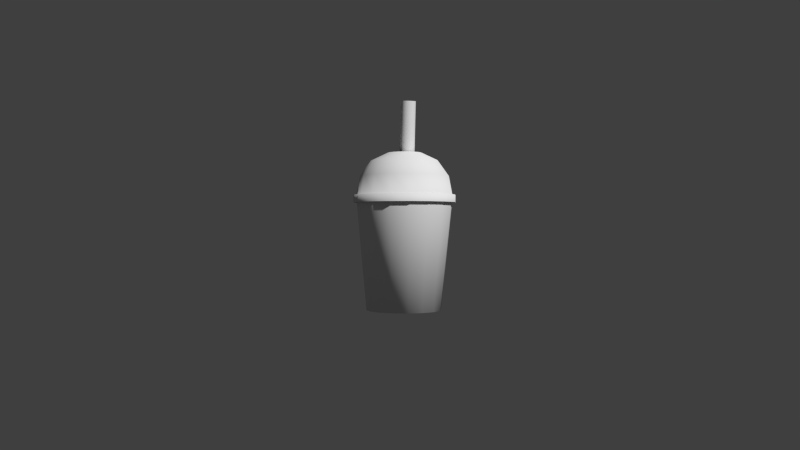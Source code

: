 # Source: BubbleTea.blend  (saved by Blender 2.66.0; exported with 4.5.12 LTS)
import bpy
from mathutils import Matrix  # noqa: F401  (used for matrix-valued properties, if any)

bpy.ops.wm.read_factory_settings(use_empty=True)
scene = bpy.context.scene
scene.name = 'Tea'

# ---- collections
col_collection_1 = bpy.data.collections.new('Collection 1'); scene.collection.children.link(col_collection_1)

# ---- materials (node trees are filled in below, after node groups)
mat_teamaterial = bpy.data.materials.new('TeaMaterial')
mat_teamaterial.alpha_threshold = 0.0
mat_teamaterial.use_transparent_shadow = False
mat_teamaterial.preview_render_type = 'FLAT'
mat_teamaterial.roughness = 0.5

# ---- material node trees

# ---- world
world_world_001 = bpy.data.worlds.new('World.001'); scene.world = world_world_001
world_world_001.use_sun_shadow = False
world_world_001.sun_shadow_jitter_overblur = 0.0
world_world_001.cycles.sampling_method = 'MANUAL'
world_world_001.cycles.sample_map_resolution = 256

# ---- cameras
cam_camera_002 = bpy.data.cameras.new('Camera.002')
cam_camera_002.clip_end = 100.0
cam_camera_002.lens = 35.0
cam_camera_002.sensor_width = 32.0
cam_camera_002.sensor_height = 18.0
cam_camera_002.dof.focus_distance = 0.0
cam_camera_002.dof.aperture_fstop = 128.0

# ---- meshes
me_circle_009 = bpy.data.meshes.new('Circle.009')
me_circle_009.from_pydata([(9.313e-10, 0.8, 0.1255), (-0.1561, 0.7846, 0.1255), (-0.3061, 0.7391, 0.1255), (-0.4445, 0.6652, 0.1255), (-0.5657, 0.5657, 0.1255), (-0.6652, 0.4445, 0.1255), (-0.7391, 0.3061, 0.1255), (-0.7846, 0.1561, 0.1255), (-0.8, 4.55e-08, 0.1255), (-0.7846, -0.1561, 0.1255), (-0.7391, -0.3061, 0.1255), (-0.6652, -0.4445, 0.1255), (-0.5657, -0.5657, 0.1255), (-0.4445, -0.6652, 0.1255), (-0.3061, -0.7391, 0.1255), (-0.1561, -0.7846, 0.1255), (2.616e-07, -0.8, 0.1255), (0.1561, -0.7846, 0.1255), (0.3061, -0.7391, 0.1255), (0.4445, -0.6652, 0.1255), (0.5657, -0.5657, 0.1255), (0.6652, -0.4445, 0.1255), (0.7391, -0.3061, 0.1255), (0.7846, -0.1561, 0.1255), (0.8, 7.576e-07, 0.1255), (0.7846, 0.1561, 0.1255), (0.7391, 0.3061, 0.1255), (0.6652, 0.4445, 0.1255), (0.5657, 0.5657, 0.1255), (0.4445, 0.6652, 0.1255), (0.3061, 0.7391, 0.1255), (0.1561, 0.7846, 0.1255), (2.943e-08, 1.04, 3.056), (-0.2029, 1.02, 3.056), (-0.398, 0.9608, 3.056), (-0.5778, 0.8647, 3.056), (-0.7354, 0.7354, 3.056), (-0.8647, 0.5778, 3.056), (-0.9608, 0.398, 3.056), (-1.02, 0.2029, 3.056), (-1.04, -4.78e-09, 3.056), (-1.02, -0.2029, 3.056), (-0.9608, -0.398, 3.056), (-0.8647, -0.5778, 3.056), (-0.7354, -0.7354, 3.056), (-0.5778, -0.8647, 3.056), (-0.398, -0.9608, 3.056), (-0.2029, -1.02, 3.056), (3.683e-07, -1.04, 3.056), (0.2029, -1.02, 3.056), (0.398, -0.9608, 3.056), (0.5778, -0.8647, 3.056), (0.7354, -0.7354, 3.056), (0.8647, -0.5778, 3.056), (0.9608, -0.398, 3.056), (1.02, -0.2029, 3.056), (1.04, 9.209e-07, 3.056), (1.02, 0.2029, 3.056), (0.9608, 0.398, 3.056), (0.8647, 0.5778, 3.056), (0.7354, 0.7354, 3.056), (0.5778, 0.8647, 3.056), (0.398, 0.9608, 3.056), (0.2029, 1.02, 3.056), (-0.005399, -0.07538, 2.953), (-0.149, 0.1972, 0.2003), (-0.2199, 0.1678, 0.2059), (-0.2741, 0.1134, 0.2103), (-0.3035, 0.04224, 0.2127), (-0.3035, -0.03473, 0.2127), (-0.2741, -0.1059, 0.2103), (-0.2199, -0.1603, 0.2059), (-0.149, -0.1897, 0.2003), (-0.07224, -0.1897, 0.1941), (-0.001345, -0.1603, 0.1884), (0.05291, -0.1059, 0.1841), (0.08227, -0.03473, 0.1817), (0.08227, 0.04224, 0.1817), (0.05291, 0.1134, 0.1841), (-0.001346, 0.1678, 0.1884), (-0.07224, 0.1972, 0.1941), (0.2764, 0.1972, 5.501), (0.2055, 0.1678, 5.507), (0.1513, 0.1134, 5.511), (0.1219, 0.04224, 5.513), (0.1219, -0.03473, 5.513), (0.1513, -0.1059, 5.511), (0.2055, -0.1603, 5.507), (0.2764, -0.1897, 5.501), (0.3532, -0.1897, 5.495), (0.4241, -0.1603, 5.489), (0.4783, -0.1059, 5.485), (0.5077, -0.03473, 5.482), (0.5077, 0.04224, 5.482), (0.4783, 0.1134, 5.485), (0.4241, 0.1678, 5.489), (0.3532, 0.1972, 5.495), (-0.2645, 1.33, 2.87), (-0.7531, 1.127, 2.87), (-1.127, 0.7531, 2.87), (-1.33, 0.2645, 2.87), (-1.33, -0.2645, 2.87), (-1.127, -0.7531, 2.87), (-0.7531, -1.127, 2.87), (-0.2645, -1.33, 2.87), (0.2645, -1.33, 2.87), (0.7531, -1.127, 2.87), (1.127, -0.7531, 2.87), (1.33, -0.2645, 2.87), (1.33, 0.2645, 2.87), (1.127, 0.7531, 2.87), (0.7531, 1.127, 2.87), (0.2645, 1.33, 2.87), (-0.2645, 1.33, 3.07), (-0.7531, 1.127, 3.07), (-1.127, 0.7531, 3.07), (-1.33, 0.2645, 3.07), (-1.33, -0.2645, 3.07), (-1.127, -0.7531, 3.07), (-0.7531, -1.127, 3.07), (-0.2645, -1.33, 3.07), (0.2645, -1.33, 3.07), (0.7531, -1.127, 3.07), (1.127, -0.7531, 3.07), (1.33, -0.2645, 3.07), (1.33, 0.2645, 3.07), (1.127, 0.7531, 3.07), (0.7531, 1.127, 3.07), (0.2645, 1.33, 3.07), (-0.2486, 1.25, 3.07), (-0.7079, 1.059, 3.07), (-1.059, 0.7079, 3.07), (-1.25, 0.2486, 3.07), (-1.25, -0.2486, 3.07), (-1.059, -0.7079, 3.07), (-0.7079, -1.059, 3.07), (-0.2486, -1.25, 3.07), (0.2486, -1.25, 3.07), (0.7079, -1.059, 3.07), (1.059, -0.7079, 3.07), (1.25, -0.2486, 3.07), (1.25, 0.2486, 3.07), (1.059, 0.7079, 3.07), (0.7079, 1.059, 3.07), (0.2486, 1.25, 3.07), (-0.174, 0.8748, 3.97), (-0.4956, 0.7416, 3.97), (-0.7416, 0.4956, 3.97), (-0.8748, 0.174, 3.97), (-0.8748, -0.174, 3.97), (-0.7416, -0.4956, 3.97), (-0.4956, -0.7416, 3.97), (-0.174, -0.8748, 3.97), (0.174, -0.8748, 3.97), (0.4956, -0.7416, 3.97), (0.7416, -0.4956, 3.97), (0.8748, -0.174, 3.97), (0.8748, 0.174, 3.97), (0.7416, 0.4956, 3.97), (0.4956, 0.7416, 3.97), (0.174, 0.8748, 3.97), (0.6559, -0.9816, 3.57), (-0.6559, -0.9816, 3.57), (-1.158, -0.2303, 3.57), (-0.6559, 0.9816, 3.57), (0.6559, 0.9816, 3.57), (1.158, 0.2303, 3.57), (-0.2303, -1.158, 3.57), (-0.9816, 0.6559, 3.57), (0.2303, 1.158, 3.57), (0.9816, -0.6559, 3.57), (-0.9816, -0.6559, 3.57), (-0.2303, 1.158, 3.57), (0.9816, 0.6559, 3.57), (0.2303, -1.158, 3.57), (-1.158, 0.2303, 3.57), (1.158, -0.2303, 3.57), (0.2485, -0.3719, 4.18), (0.08727, -0.4387, 4.18), (-0.2485, 0.3719, 4.18), (-0.08727, 0.4387, 4.18), (0.3719, 0.2485, 4.18), (0.4387, 0.08727, 4.18), (0.4387, -0.08727, 4.18), (0.3719, -0.2485, 4.18), (-0.4387, 0.08727, 4.18), (-0.3719, 0.2485, 4.18), (0.08727, 0.4387, 4.18), (0.2485, 0.3719, 4.18), (-0.3719, -0.2485, 4.18), (-0.4387, -0.08727, 4.18), (-0.08727, -0.4387, 4.18), (-0.2485, -0.3719, 4.18), (-0.2486, 1.25, 2.975), (-0.7079, 1.059, 2.975), (-1.059, 0.7079, 2.975), (-1.25, 0.2486, 2.975), (-1.25, -0.2486, 2.975), (-1.059, -0.7079, 2.975), (-0.7079, -1.059, 2.975), (-0.2486, -1.25, 2.975), (0.2486, -1.25, 2.975), (0.7079, -1.059, 2.975), (1.059, -0.7079, 2.975), (1.25, -0.2486, 2.975), (1.25, 0.2486, 2.975), (1.059, 0.7079, 2.975), (0.7079, 1.059, 2.975), (0.2486, 1.25, 2.975), (0.5475, -0.8421, 0.03629), (-0.5505, -0.8421, 0.03629), (-0.9706, -0.2132, 0.03629), (-0.5505, 0.8012, 0.03629), (0.5475, 0.8012, 0.03629), (0.9677, 0.1723, 0.03629), (-0.1942, -0.9896, 0.03629), (-0.8231, 0.5285, 0.03629), (0.1913, 0.9487, 0.03629), (0.8202, -0.5694, 0.03629), (-0.8231, -0.5694, 0.03629), (-0.1942, 0.9487, 0.03629), (0.8202, 0.5285, 0.03629), (0.1913, -0.9896, 0.03629), (-0.9706, 0.1723, 0.03629), (0.9677, -0.2132, 0.03629)], [], [(9, 10, 42, 41), (4, 5, 37, 36), (30, 31, 63, 62), (25, 26, 58, 57), (20, 21, 53, 52), (15, 16, 48, 47), (10, 11, 43, 42), (5, 6, 38, 37), (0, 1, 33, 32), (31, 0, 32, 63), (26, 27, 59, 58), (21, 22, 54, 53), (16, 17, 49, 48), (11, 12, 44, 43), (6, 7, 39, 38), (1, 2, 34, 33), (27, 28, 60, 59), (22, 23, 55, 54), (17, 18, 50, 49), (12, 13, 45, 44), (7, 8, 40, 39), (2, 3, 35, 34), (28, 29, 61, 60), (23, 24, 56, 55), (18, 19, 51, 50), (13, 14, 46, 45), (8, 9, 41, 40), (3, 4, 36, 35), (29, 30, 62, 61), (24, 25, 57, 56), (19, 20, 52, 51), (14, 15, 47, 46), (20, 12, 11, 21), (19, 13, 12, 20), (18, 14, 13, 19), (17, 15, 14, 18), (17, 16, 15), (21, 11, 10, 22), (22, 10, 9, 23), (23, 9, 8, 24), (24, 8, 7, 25), (25, 7, 6, 26), (26, 6, 5, 27), (27, 5, 4, 28), (28, 4, 3, 29), (29, 3, 2, 30), (30, 2, 1, 31), (31, 1, 0), (90, 89, 73, 74), (72, 73, 89, 88), (71, 72, 88, 87), (91, 90, 74, 75), (87, 86, 70, 71), (92, 91, 75, 76), (76, 77, 93, 92), (77, 78, 94, 93), (95, 94, 78, 79), (96, 95, 79, 80), (65, 66, 82, 81), (82, 66, 67, 83), (67, 68, 84, 83), (69, 85, 84, 68), (70, 86, 85, 69), (81, 96, 80, 65), (106, 122, 121, 105), (122, 138, 137, 121), (174, 137, 138, 161), (161, 154, 153, 174), (154, 177, 178, 153), (105, 121, 120, 104), (136, 120, 121, 137), (167, 136, 137, 174), (174, 153, 152, 167), (153, 178, 191, 152), (152, 191, 192, 151), (167, 152, 151, 162), (162, 135, 136, 167), (104, 120, 119, 103), (135, 119, 120, 136), (118, 102, 103, 119), (119, 135, 134, 118), (171, 134, 135, 162), (162, 151, 150, 171), (150, 151, 192, 189), (163, 133, 134, 171), (118, 134, 133, 117), (117, 101, 102, 118), (171, 150, 149, 163), (189, 190, 149, 150), (148, 149, 190, 185), (163, 149, 148, 175), (175, 132, 133, 163), (117, 133, 132, 116), (101, 117, 116, 100), (100, 116, 115, 99), (99, 115, 114, 98), (113, 97, 98, 114), (128, 112, 97, 113), (112, 128, 127, 111), (126, 110, 111, 127), (125, 109, 110, 126), (109, 125, 124, 108), (108, 124, 123, 107), (107, 123, 122, 106), (138, 122, 123, 139), (131, 115, 116, 132), (130, 114, 115, 131), (114, 130, 129, 113), (113, 129, 144, 128), (143, 127, 128, 144), (127, 143, 142, 126), (126, 142, 141, 125), (125, 141, 140, 124), (139, 123, 124, 140), (161, 138, 139, 170), (170, 155, 154, 161), (184, 177, 154, 155), (155, 156, 183, 184), (176, 156, 155, 170), (170, 139, 140, 176), (176, 140, 141, 166), (166, 157, 156, 176), (156, 157, 182, 183), (182, 157, 158, 181), (173, 158, 157, 166), (166, 141, 142, 173), (173, 142, 143, 165), (165, 159, 158, 173), (181, 158, 159, 188), (160, 187, 188, 159), (187, 160, 145, 180), (180, 145, 146, 179), (147, 186, 179, 146), (148, 185, 186, 147), (169, 160, 159, 165), (165, 143, 144, 169), (169, 144, 129, 172), (172, 145, 160, 169), (164, 146, 145, 172), (172, 129, 130, 164), (168, 147, 146, 164), (164, 130, 131, 168), (175, 148, 147, 168), (168, 131, 132, 175), (56, 64, 55), (38, 64, 37), (61, 64, 60), (43, 64, 42), (48, 64, 47), (53, 64, 52), (35, 64, 34), (58, 64, 57), (40, 64, 39), (63, 64, 62), (45, 64, 44), (50, 64, 49), (55, 64, 54), (37, 64, 36), (60, 64, 59), (42, 64, 41), (47, 64, 46), (52, 64, 51), (34, 64, 33), (57, 64, 56), (39, 64, 38), (62, 64, 61), (44, 64, 43), (49, 64, 48), (54, 64, 53), (36, 64, 35), (59, 64, 58), (41, 64, 40), (32, 64, 63), (46, 64, 45), (51, 64, 50), (33, 64, 32), (222, 201, 202, 209), (215, 200, 201, 222), (210, 199, 200, 215), (219, 198, 199, 210), (211, 197, 198, 219), (223, 196, 197, 211), (209, 202, 203, 218), (218, 203, 204, 224), (224, 204, 205, 214), (214, 205, 206, 221), (221, 206, 207, 213), (213, 207, 208, 217), (217, 208, 193, 220), (220, 193, 194, 212), (212, 194, 195, 216), (216, 195, 196, 223), (211, 218, 224, 223), (214, 216, 223, 224), (216, 214, 221, 212), (213, 220, 212, 221), (217, 220, 213), (219, 209, 218, 211), (210, 222, 209, 219), (215, 222, 210)])
me_circle_009.polygons.foreach_set('use_smooth', [True] * 200)
_uv = me_circle_009.uv_layers.new(name='UVMap')
_uv.uv.foreach_set('vector', [0.8026, 0.2337, 0.7813, 0.2337, 0.7813, 0.656, 0.8026, 0.656, 0.2262, 0.2337, 0.2049, 0.2337, 0.2049, 0.656, 0.2262, 0.656, 0.3543, 0.2337, 0.333, 0.2337, 0.333, 0.656, 0.3543, 0.656, 0.461, 0.2337, 0.4397, 0.2337, 0.4397, 0.656, 0.461, 0.656, 0.5678, 0.2337, 0.5464, 0.2337, 0.5464, 0.656, 0.5678, 0.656, 0.6745, 0.2337, 0.6532, 0.2337, 0.6532, 0.656, 0.6745, 0.656, 0.7813, 0.2337, 0.7599, 0.2337, 0.7599, 0.656, 0.7813, 0.656, 0.2049, 0.2337, 0.1835, 0.2337, 0.1835, 0.656, 0.2049, 0.656, 0.3116, 0.2337, 0.2903, 0.2337, 0.2903, 0.656, 0.3116, 0.656, 0.333, 0.2337, 0.3116, 0.2337, 0.3116, 0.656, 0.333, 0.656, 0.4397, 0.2337, 0.4183, 0.2337, 0.4183, 0.656, 0.4397, 0.656, 0.5464, 0.2337, 0.5251, 0.2337, 0.5251, 0.656, 0.5464, 0.656, 0.6532, 0.2337, 0.6318, 0.2337, 0.6318, 0.656, 0.6532, 0.656, 0.7599, 0.2337, 0.7386, 0.2337, 0.7386, 0.656, 0.7599, 0.656, 0.1835, 0.2337, 0.1622, 0.2337, 0.1622, 0.656, 0.1835, 0.656, 0.2903, 0.2337, 0.2689, 0.2337, 0.2689, 0.656, 0.2903, 0.656, 0.4183, 0.2337, 0.397, 0.2337, 0.397, 0.656, 0.4183, 0.656, 0.5251, 0.2337, 0.5037, 0.2337, 0.5037, 0.656, 0.5251, 0.656, 0.6318, 0.2337, 0.6105, 0.2337, 0.6105, 0.656, 0.6318, 0.656, 0.7386, 0.2337, 0.7172, 0.2337, 0.7172, 0.656, 0.7386, 0.656, 0.1622, 0.2337, 0.1408, 0.2337, 0.1408, 0.656, 0.1622, 0.656, 0.2689, 0.2337, 0.2476, 0.2337, 0.2476, 0.656, 0.2689, 0.656, 0.397, 0.2337, 0.3756, 0.2337, 0.3756, 0.656, 0.397, 0.656, 0.5037, 0.2337, 0.4824, 0.2337, 0.4824, 0.656, 0.5037, 0.656, 0.6105, 0.2337, 0.5891, 0.2337, 0.5891, 0.656, 0.6105, 0.656, 0.7172, 0.2337, 0.6959, 0.2337, 0.6959, 0.656, 0.7172, 0.656, 0.824, 0.2337, 0.8026, 0.2337, 0.8026, 0.656, 0.824, 0.656, 0.2476, 0.2337, 0.2262, 0.2337, 0.2262, 0.656, 0.2476, 0.656, 0.3756, 0.2337, 0.3543, 0.2337, 0.3543, 0.656, 0.3756, 0.656, 0.4824, 0.2337, 0.461, 0.2337, 0.461, 0.656, 0.4824, 0.656, 0.5891, 0.2337, 0.5678, 0.2337, 0.5678, 0.656, 0.5891, 0.656, 0.6959, 0.2337, 0.6745, 0.2337, 0.6745, 0.656, 0.6959, 0.656, 0.09483, 0.454, 0.1947, 0.3879, 0.2084, 0.3975, 0.09099, 0.4752, 0.1015, 0.4343, 0.1799, 0.3824, 0.1947, 0.3879, 0.09483, 0.454, 0.1107, 0.4169, 0.1647, 0.3811, 0.1799, 0.3824, 0.1015, 0.4343, 0.1221, 0.4023, 0.1496, 0.3841, 0.1647, 0.3811, 0.1107, 0.4169, 0.1221, 0.4023, 0.1352, 0.3913, 0.1496, 0.3841, 0.09099, 0.4752, 0.2084, 0.3975, 0.2205, 0.4107, 0.09009, 0.497, 0.09009, 0.497, 0.2205, 0.4107, 0.2306, 0.427, 0.09218, 0.5187, 0.09218, 0.5187, 0.2306, 0.427, 0.2384, 0.4459, 0.09718, 0.5393, 0.09718, 0.5393, 0.2384, 0.4459, 0.2433, 0.4665, 0.1049, 0.5582, 0.1049, 0.5582, 0.2433, 0.4665, 0.2454, 0.4882, 0.115, 0.5745, 0.115, 0.5745, 0.2454, 0.4882, 0.2445, 0.51, 0.1272, 0.5877, 0.1272, 0.5877, 0.2445, 0.51, 0.2407, 0.5312, 0.1409, 0.5973, 0.1409, 0.5973, 0.2407, 0.5312, 0.2341, 0.5509, 0.1556, 0.6028, 0.1556, 0.6028, 0.2341, 0.5509, 0.2249, 0.5683, 0.1708, 0.6041, 0.1708, 0.6041, 0.2249, 0.5683, 0.2135, 0.5828, 0.1859, 0.6011, 0.1859, 0.6011, 0.2135, 0.5828, 0.2003, 0.5939, 0.4994, 0.979, 0.4995, 0.9789, 0.4996, 0.9021, 0.4997, 0.9018, 0.4996, 0.9023, 0.4996, 0.9021, 0.4995, 0.9789, 0.4995, 0.9788, 0.4996, 0.9024, 0.4996, 0.9023, 0.4995, 0.9788, 0.4995, 0.9787, 0.4994, 0.9789, 0.4994, 0.979, 0.4997, 0.9018, 0.4997, 0.9021, 0.4995, 0.9787, 0.4995, 0.9786, 0.4996, 0.9026, 0.4996, 0.9024, 0.4994, 0.9788, 0.4994, 0.9789, 0.4997, 0.9021, 0.4997, 0.9023, 0.4997, 0.9023, 0.4997, 0.9024, 0.4994, 0.9787, 0.4994, 0.9788, 0.4997, 0.9024, 0.4997, 0.9026, 0.4994, 0.9786, 0.4994, 0.9787, 0.4994, 0.9785, 0.4994, 0.9786, 0.4997, 0.9026, 0.4997, 0.9027, 0.4994, 0.9784, 0.4994, 0.9785, 0.4997, 0.9027, 0.4997, 0.9028, 0.4997, 0.9028, 0.4997, 0.9028, 0.4995, 0.9784, 0.4994, 0.9784, 0.4995, 0.9784, 0.4997, 0.9028, 0.4996, 0.9028, 0.4995, 0.9784, 0.4996, 0.9028, 0.4996, 0.9028, 0.4995, 0.9784, 0.4995, 0.9784, 0.4996, 0.9027, 0.4995, 0.9785, 0.4995, 0.9784, 0.4996, 0.9028, 0.4996, 0.9026, 0.4995, 0.9786, 0.4995, 0.9785, 0.4996, 0.9027, 0.4994, 0.9784, 0.4994, 0.9784, 0.4997, 0.9028, 0.4997, 0.9028, 0.5653, 0.688, 0.5653, 0.6905, 0.5218, 0.6905, 0.5218, 0.688, 0.5653, 0.6905, 0.5653, 0.6905, 0.5218, 0.6905, 0.5218, 0.6905, 0.5218, 0.6966, 0.5218, 0.6905, 0.5653, 0.6905, 0.5653, 0.6966, 0.5653, 0.6966, 0.5653, 0.7015, 0.5218, 0.7015, 0.5218, 0.6966, 0.5653, 0.7015, 0.5653, 0.7041, 0.5218, 0.7041, 0.5218, 0.7015, 0.5218, 0.688, 0.5218, 0.6905, 0.4782, 0.6905, 0.4782, 0.688, 0.4782, 0.6905, 0.4782, 0.6905, 0.5218, 0.6905, 0.5218, 0.6905, 0.4782, 0.6966, 0.4782, 0.6905, 0.5218, 0.6905, 0.5218, 0.6966, 0.5218, 0.6966, 0.5218, 0.7015, 0.4782, 0.7015, 0.4782, 0.6966, 0.5218, 0.7015, 0.5218, 0.7041, 0.4782, 0.7041, 0.4782, 0.7015, 0.4782, 0.7015, 0.4782, 0.7041, 0.4347, 0.7041, 0.4347, 0.7015, 0.4782, 0.6966, 0.4782, 0.7015, 0.4347, 0.7015, 0.4347, 0.6966, 0.4347, 0.6966, 0.4347, 0.6905, 0.4782, 0.6905, 0.4782, 0.6966, 0.4782, 0.688, 0.4782, 0.6905, 0.4347, 0.6905, 0.4347, 0.688, 0.4347, 0.6905, 0.4347, 0.6905, 0.4782, 0.6905, 0.4782, 0.6905, 0.3911, 0.6905, 0.3911, 0.688, 0.4347, 0.688, 0.4347, 0.6905, 0.4347, 0.6905, 0.4347, 0.6905, 0.3911, 0.6905, 0.3911, 0.6905, 0.3911, 0.6966, 0.3911, 0.6905, 0.4347, 0.6905, 0.4347, 0.6966, 0.4347, 0.6966, 0.4347, 0.7015, 0.3911, 0.7015, 0.3911, 0.6966, 0.3911, 0.7015, 0.4347, 0.7015, 0.4347, 0.7041, 0.3911, 0.7041, 0.3476, 0.6966, 0.3476, 0.6905, 0.3911, 0.6905, 0.3911, 0.6966, 0.3911, 0.6905, 0.3911, 0.6905, 0.3476, 0.6905, 0.3476, 0.6905, 0.3476, 0.6905, 0.3476, 0.688, 0.3911, 0.688, 0.3911, 0.6905, 0.3911, 0.6966, 0.3911, 0.7015, 0.3476, 0.7015, 0.3476, 0.6966, 0.3911, 0.7041, 0.3476, 0.7041, 0.3476, 0.7015, 0.3911, 0.7015, 0.304, 0.7015, 0.3476, 0.7015, 0.3476, 0.7041, 0.304, 0.7041, 0.3476, 0.6966, 0.3476, 0.7015, 0.304, 0.7015, 0.304, 0.6966, 0.304, 0.6966, 0.304, 0.6905, 0.3476, 0.6905, 0.3476, 0.6966, 0.3476, 0.6905, 0.3476, 0.6905, 0.304, 0.6905, 0.304, 0.6905, 0.3476, 0.688, 0.3476, 0.6905, 0.304, 0.6905, 0.304, 0.688, 0.304, 0.688, 0.304, 0.6905, 0.2605, 0.6905, 0.2605, 0.688, 0.2605, 0.688, 0.2605, 0.6905, 0.2169, 0.6905, 0.2169, 0.688, 0.1734, 0.6905, 0.1734, 0.688, 0.2169, 0.688, 0.2169, 0.6905, 0.8266, 0.6905, 0.8266, 0.688, 0.8702, 0.688, 0.8702, 0.6905, 0.8266, 0.688, 0.8266, 0.6905, 0.7831, 0.6905, 0.7831, 0.688, 0.7395, 0.6905, 0.7395, 0.688, 0.7831, 0.688, 0.7831, 0.6905, 0.696, 0.6905, 0.696, 0.688, 0.7395, 0.688, 0.7395, 0.6905, 0.696, 0.688, 0.696, 0.6905, 0.6524, 0.6905, 0.6524, 0.688, 0.6524, 0.688, 0.6524, 0.6905, 0.6089, 0.6905, 0.6089, 0.688, 0.6089, 0.688, 0.6089, 0.6905, 0.5653, 0.6905, 0.5653, 0.688, 0.5653, 0.6905, 0.5653, 0.6905, 0.6089, 0.6905, 0.6089, 0.6905, 0.2605, 0.6905, 0.2605, 0.6905, 0.304, 0.6905, 0.304, 0.6905, 0.2169, 0.6905, 0.2169, 0.6905, 0.2605, 0.6905, 0.2605, 0.6905, 0.2169, 0.6905, 0.2169, 0.6905, 0.1734, 0.6905, 0.1734, 0.6905, 0.8702, 0.6905, 0.8702, 0.6905, 0.8266, 0.6905, 0.8266, 0.6905, 0.7831, 0.6905, 0.7831, 0.6905, 0.8266, 0.6905, 0.8266, 0.6905, 0.7831, 0.6905, 0.7831, 0.6905, 0.7395, 0.6905, 0.7395, 0.6905, 0.7395, 0.6905, 0.7395, 0.6905, 0.696, 0.6905, 0.696, 0.6905, 0.696, 0.6905, 0.696, 0.6905, 0.6524, 0.6905, 0.6524, 0.6905, 0.6089, 0.6905, 0.6089, 0.6905, 0.6524, 0.6905, 0.6524, 0.6905, 0.5653, 0.6966, 0.5653, 0.6905, 0.6089, 0.6905, 0.6089, 0.6966, 0.6089, 0.6966, 0.6089, 0.7015, 0.5653, 0.7015, 0.5653, 0.6966, 0.6089, 0.7041, 0.5653, 0.7041, 0.5653, 0.7015, 0.6089, 0.7015, 0.6089, 0.7015, 0.6524, 0.7015, 0.6524, 0.7041, 0.6089, 0.7041, 0.6524, 0.6966, 0.6524, 0.7015, 0.6089, 0.7015, 0.6089, 0.6966, 0.6089, 0.6966, 0.6089, 0.6905, 0.6524, 0.6905, 0.6524, 0.6966, 0.6524, 0.6966, 0.6524, 0.6905, 0.696, 0.6905, 0.696, 0.6966, 0.696, 0.6966, 0.696, 0.7015, 0.6524, 0.7015, 0.6524, 0.6966, 0.6524, 0.7015, 0.696, 0.7015, 0.696, 0.7041, 0.6524, 0.7041, 0.696, 0.7041, 0.696, 0.7015, 0.7395, 0.7015, 0.7395, 0.7041, 0.7395, 0.6966, 0.7395, 0.7015, 0.696, 0.7015, 0.696, 0.6966, 0.696, 0.6966, 0.696, 0.6905, 0.7395, 0.6905, 0.7395, 0.6966, 0.7395, 0.6966, 0.7395, 0.6905, 0.7831, 0.6905, 0.7831, 0.6966, 0.7831, 0.6966, 0.7831, 0.7015, 0.7395, 0.7015, 0.7395, 0.6966, 0.7395, 0.7041, 0.7395, 0.7015, 0.7831, 0.7015, 0.7831, 0.7041, 0.8266, 0.7015, 0.8266, 0.7041, 0.7831, 0.7041, 0.7831, 0.7015, 0.8266, 0.7041, 0.8266, 0.7015, 0.8702, 0.7015, 0.8702, 0.7041, 0.1734, 0.7041, 0.1734, 0.7015, 0.2169, 0.7015, 0.2169, 0.7041, 0.2605, 0.7015, 0.2605, 0.7041, 0.2169, 0.7041, 0.2169, 0.7015, 0.304, 0.7015, 0.304, 0.7041, 0.2605, 0.7041, 0.2605, 0.7015, 0.8266, 0.6966, 0.8266, 0.7015, 0.7831, 0.7015, 0.7831, 0.6966, 0.7831, 0.6966, 0.7831, 0.6905, 0.8266, 0.6905, 0.8266, 0.6966, 0.8266, 0.6966, 0.8266, 0.6905, 0.8702, 0.6905, 0.8702, 0.6966, 0.8702, 0.6966, 0.8702, 0.7015, 0.8266, 0.7015, 0.8266, 0.6966, 0.2169, 0.6966, 0.2169, 0.7015, 0.1734, 0.7015, 0.1734, 0.6966, 0.1734, 0.6966, 0.1734, 0.6905, 0.2169, 0.6905, 0.2169, 0.6966, 0.2605, 0.6966, 0.2605, 0.7015, 0.2169, 0.7015, 0.2169, 0.6966, 0.2169, 0.6966, 0.2169, 0.6905, 0.2605, 0.6905, 0.2605, 0.6966, 0.304, 0.6966, 0.304, 0.7015, 0.2605, 0.7015, 0.2605, 0.6966, 0.2605, 0.6966, 0.2605, 0.6905, 0.304, 0.6905, 0.304, 0.6966, 0.2895, 0.492, 0.2505, 0.486, 0.2873, 0.4761, 0.1816, 0.5389, 0.2163, 0.5122, 0.1878, 0.5524, 0.2687, 0.5638, 0.2469, 0.5122, 0.2767, 0.5524, 0.1816, 0.4611, 0.2127, 0.4859, 0.1772, 0.4761, 0.2267, 0.4179, 0.2259, 0.4671, 0.2156, 0.421, 0.2768, 0.4477, 0.2441, 0.4723, 0.2688, 0.4363, 0.2052, 0.5728, 0.2258, 0.5213, 0.2156, 0.579, 0.2873, 0.524, 0.2513, 0.497, 0.2895, 0.5082, 0.175, 0.5081, 0.2127, 0.5024, 0.1772, 0.524, 0.2489, 0.579, 0.2409, 0.5192, 0.2594, 0.5728, 0.1958, 0.4362, 0.2163, 0.4762, 0.1878, 0.4477, 0.249, 0.421, 0.2335, 0.466, 0.2379, 0.4179, 0.2873, 0.4761, 0.249, 0.4808, 0.283, 0.4612, 0.1878, 0.5524, 0.219, 0.5161, 0.1958, 0.5638, 0.2767, 0.5524, 0.249, 0.5076, 0.283, 0.539, 0.1772, 0.4761, 0.2119, 0.4914, 0.175, 0.4919, 0.2156, 0.421, 0.2223, 0.4692, 0.2052, 0.4272, 0.2688, 0.4363, 0.2409, 0.4692, 0.2594, 0.4272, 0.2156, 0.579, 0.2296, 0.5224, 0.2266, 0.5821, 0.2895, 0.5082, 0.2512, 0.4914, 0.2895, 0.492, 0.1772, 0.524, 0.2141, 0.5076, 0.1816, 0.5389, 0.2594, 0.5728, 0.2441, 0.5161, 0.2687, 0.5638, 0.1878, 0.4477, 0.2142, 0.4808, 0.1816, 0.4611, 0.2379, 0.4179, 0.2296, 0.466, 0.2267, 0.4179, 0.283, 0.4612, 0.2469, 0.4762, 0.2768, 0.4477, 0.1958, 0.5638, 0.2223, 0.5192, 0.2052, 0.5728, 0.283, 0.539, 0.2505, 0.5024, 0.2873, 0.524, 0.175, 0.4919, 0.2119, 0.497, 0.175, 0.5081, 0.2379, 0.5821, 0.2373, 0.5213, 0.2489, 0.579, 0.2052, 0.4272, 0.2191, 0.4723, 0.1958, 0.4362, 0.2594, 0.4272, 0.2373, 0.4671, 0.249, 0.421, 0.2266, 0.5821, 0.2335, 0.5224, 0.2379, 0.5821, 0.1771, 0.7398, 0.183, 0.7544, 0.1843, 0.759, 0.1775, 0.7431, 0.1767, 0.7354, 0.1811, 0.7512, 0.183, 0.7544, 0.1771, 0.7398, 0.1765, 0.7389, 0.1789, 0.7496, 0.1811, 0.7512, 0.1767, 0.7354, 0.1763, 0.7416, 0.1765, 0.7496, 0.1789, 0.7496, 0.1765, 0.7389, 0.1761, 0.7439, 0.1743, 0.7511, 0.1765, 0.7496, 0.1763, 0.7416, 0.1759, 0.7459, 0.1724, 0.7539, 0.1743, 0.7511, 0.1761, 0.7439, 0.1775, 0.7431, 0.1843, 0.759, 0.1847, 0.7647, 0.1776, 0.7458, 0.1776, 0.7458, 0.1847, 0.7647, 0.1841, 0.7713, 0.1776, 0.7481, 0.1776, 0.7481, 0.1841, 0.7713, 0.1823, 0.7783, 0.1774, 0.7498, 0.1774, 0.7498, 0.1823, 0.7783, 0.179, 0.7854, 0.1771, 0.7509, 0.1771, 0.7509, 0.179, 0.7854, 0.1751, 0.7798, 0.1769, 0.7514, 0.1769, 0.7514, 0.1751, 0.7798, 0.1725, 0.7738, 0.1766, 0.7512, 0.1766, 0.7512, 0.1725, 0.7738, 0.171, 0.768, 0.1763, 0.7504, 0.1763, 0.7504, 0.171, 0.768, 0.1706, 0.7626, 0.1761, 0.7492, 0.1761, 0.7492, 0.1706, 0.7626, 0.1711, 0.7578, 0.1759, 0.7477, 0.1759, 0.7477, 0.1711, 0.7578, 0.1724, 0.7539, 0.1759, 0.7459, 0.1761, 0.7439, 0.1776, 0.7458, 0.1776, 0.7481, 0.1759, 0.7459, 0.1774, 0.7498, 0.1759, 0.7477, 0.1759, 0.7459, 0.1776, 0.7481, 0.1759, 0.7477, 0.1774, 0.7498, 0.1771, 0.7509, 0.1761, 0.7492, 0.1769, 0.7514, 0.1763, 0.7504, 0.1761, 0.7492, 0.1771, 0.7509, 0.1766, 0.7512, 0.1763, 0.7504, 0.1769, 0.7514, 0.1763, 0.7416, 0.1775, 0.7431, 0.1776, 0.7458, 0.1761, 0.7439, 0.1765, 0.7389, 0.1771, 0.7398, 0.1775, 0.7431, 0.1763, 0.7416, 0.1767, 0.7354, 0.1771, 0.7398, 0.1765, 0.7389])
me_circle_009.materials.append(mat_teamaterial)
me_circle_009.use_remesh_preserve_volume = False
me_circle_009.use_remesh_preserve_attributes = False
me_circle_009.use_mirror_vertex_groups = False
me_circle_009.update()

# ---- objects
ob_camera = bpy.data.objects.new('Camera', cam_camera_002)
ob_bubbleteafrenzy = bpy.data.objects.new('BubbleTeaFrenzy', me_circle_009)

# ---- transforms, parenting, visibility, modifiers, constraints
ob_camera.location = (0.0, -0.5661, 0.04738)
ob_camera.rotation_euler = (1.571, -0.0, -0.0)
ob_camera.lineart.crease_threshold = 0.0
ob_bubbleteafrenzy.location = (0.003017, 0.0006658, -0.00833)
ob_bubbleteafrenzy.rotation_euler = (0.0, 0.0, -1.282)
ob_bubbleteafrenzy.scale = (0.02455, 0.02455, 0.02455)
ob_bubbleteafrenzy.lineart.crease_threshold = 0.0

# ---- collection membership
col_collection_1.objects.link(ob_camera)
col_collection_1.objects.link(ob_bubbleteafrenzy)

# ---- scene / render settings (as saved in the file)
scene.camera = ob_camera
scene.frame_start = 1; scene.frame_end = 250; scene.frame_set(1)
scene.render.engine = 'BLENDER_EEVEE_NEXT'
scene.render.image_settings.color_mode = 'RGB'
scene.render.image_settings.compression = 90
scene.render.image_settings.exr_codec = 'NONE'
scene.render.resolution_percentage = 50
scene.render.dither_intensity = 0.0
scene.render.bake_margin = 2
scene.cycles.use_denoising = False
scene.cycles.samples = 10
scene.cycles.sampling_pattern = 'TABULATED_SOBOL'
scene.cycles.light_sampling_threshold = 0.0
scene.cycles.use_adaptive_sampling = False
scene.cycles.use_light_tree = False
scene.cycles.blur_glossy = 0.0
scene.cycles.volume_bounces = 1
scene.cycles.pixel_filter_type = 'GAUSSIAN'
scene.cycles.sample_clamp_indirect = 0.0
scene.view_settings.view_transform = 'Standard'
bpy.context.view_layer.update()

# ---- added for rendering (the .blend has no usable light): sun
light_auto_sun = bpy.data.lights.new('AutoSun', 'SUN')
light_auto_sun.energy = 3.0
light_auto_sun.angle = 0.0523599
ob_auto_sun = bpy.data.objects.new('AutoSun', light_auto_sun)
scene.collection.objects.link(ob_auto_sun)
ob_auto_sun.rotation_euler = (0.872665, 0.174533, 0.523599)
bpy.context.view_layer.update()
